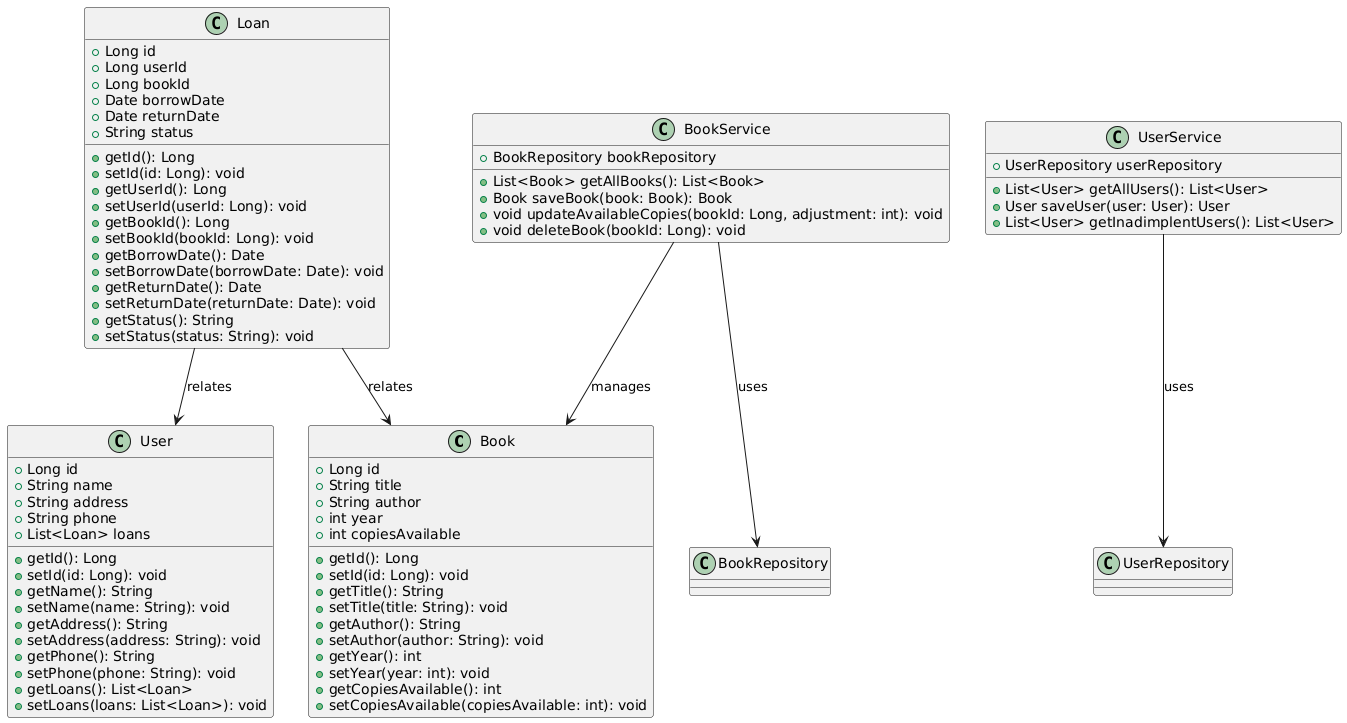

The diagram above was rendered by PlantUML. Its source (embedded in the PNG):
@startuml
' Definindo a classe Book
class Book {
    +Long id
    +String title
    +String author
    +int year
    +int copiesAvailable
    +getId(): Long
    +setId(id: Long): void
    +getTitle(): String
    +setTitle(title: String): void
    +getAuthor(): String
    +setAuthor(author: String): void
    +getYear(): int
    +setYear(year: int): void
    +getCopiesAvailable(): int
    +setCopiesAvailable(copiesAvailable: int): void
}

' Definindo a classe User
class User {
    +Long id
    +String name
    +String address
    +String phone
    +List<Loan> loans
    +getId(): Long
    +setId(id: Long): void
    +getName(): String
    +setName(name: String): void
    +getAddress(): String
    +setAddress(address: String): void
    +getPhone(): String
    +setPhone(phone: String): void
    +getLoans(): List<Loan>
    +setLoans(loans: List<Loan>): void
}

' Definindo a classe Loan
class Loan {
    +Long id
    +Long userId
    +Long bookId
    +Date borrowDate
    +Date returnDate
    +String status
    +getId(): Long
    +setId(id: Long): void
    +getUserId(): Long
    +setUserId(userId: Long): void
    +getBookId(): Long
    +setBookId(bookId: Long): void
    +getBorrowDate(): Date
    +setBorrowDate(borrowDate: Date): void
    +getReturnDate(): Date
    +setReturnDate(returnDate: Date): void
    +getStatus(): String
    +setStatus(status: String): void
}

' Definindo a classe BookService
class BookService {
    +BookRepository bookRepository
    +List<Book> getAllBooks(): List<Book>
    +Book saveBook(book: Book): Book
    +void updateAvailableCopies(bookId: Long, adjustment: int): void
    +void deleteBook(bookId: Long): void
}

' Definindo a classe UserService
class UserService {
    +UserRepository userRepository
    +List<User> getAllUsers(): List<User>
    +User saveUser(user: User): User
    +List<User> getInadimplentUsers(): List<User>
}

' Definindo as relações
BookService --> BookRepository : uses
UserService --> UserRepository : uses
BookService --> Book : manages
Loan --> User : relates
Loan --> Book : relates
@enduml